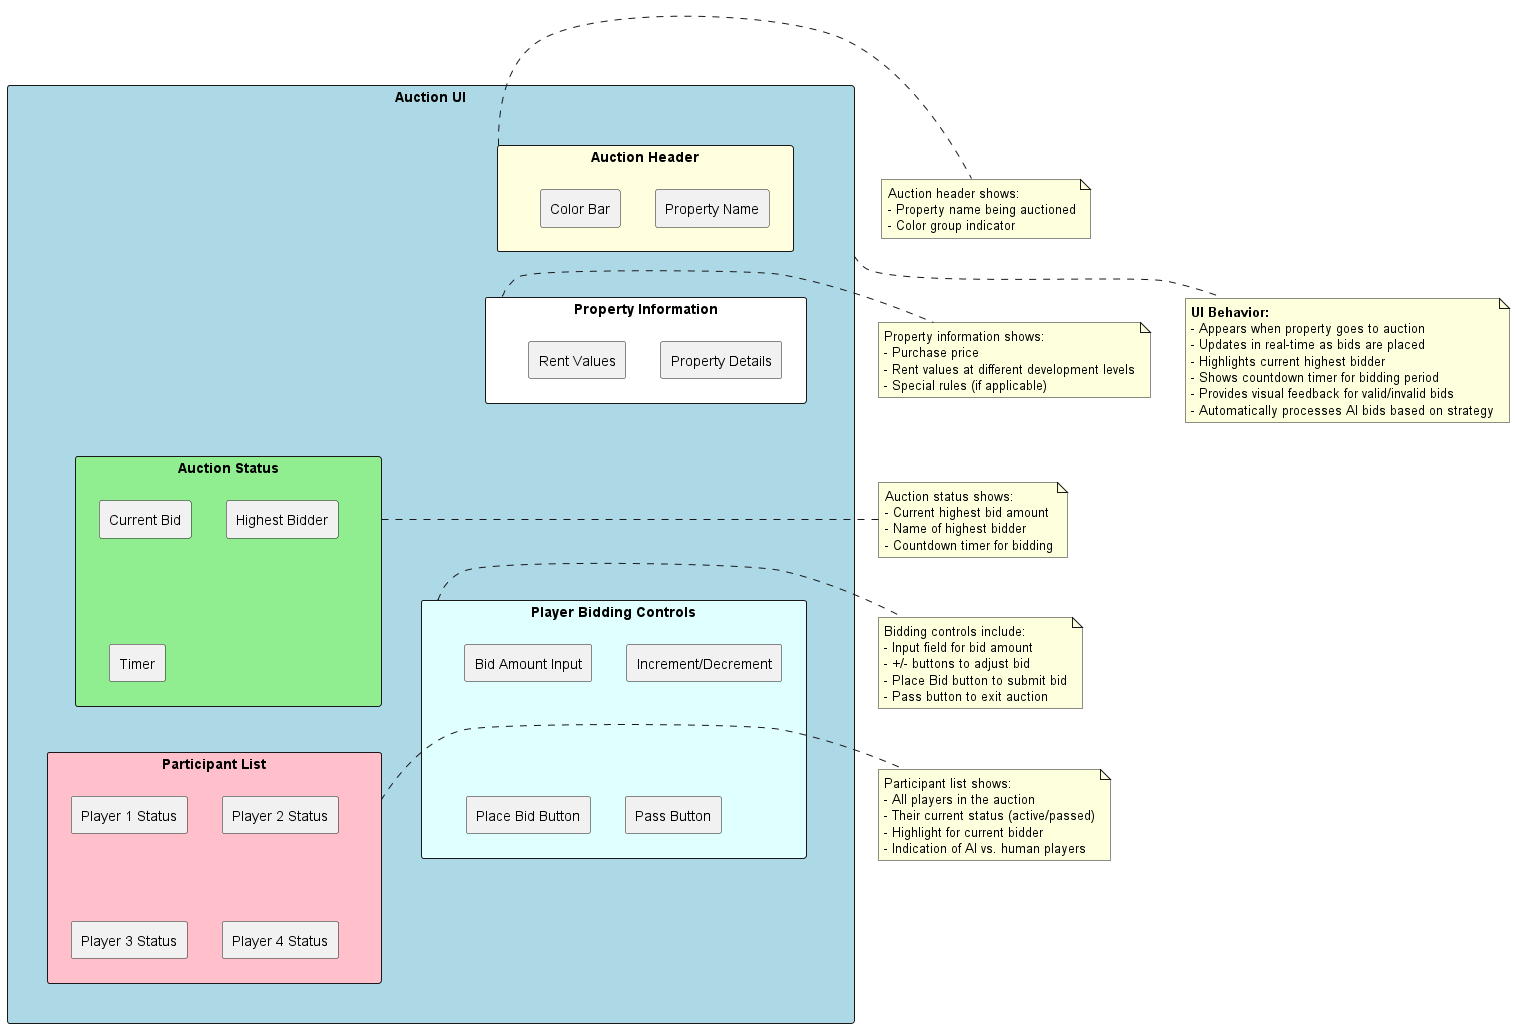

The diagram above was rendered by PlantUML. Its source (embedded in the PNG):
@startuml
skinparam backgroundColor white

rectangle "Auction UI" as AuctionUI #LightBlue {
  rectangle "Auction Header" as AuctionHeader #LightYellow {
    rectangle "Property Name" as AuctionPropName
    rectangle "Color Bar" as AuctionColorBar
  }

  rectangle "Property Information" as AuctionPropInfo #White {
    rectangle "Property Details" as PropDetails
    rectangle "Rent Values" as RentValues
  }

  rectangle "Auction Status" as AuctionStatus #LightGreen {
    rectangle "Current Bid" as CurrentBid
    rectangle "Highest Bidder" as HighestBidder
    rectangle "Timer" as Timer
  }

  rectangle "Player Bidding Controls" as BiddingControls #LightCyan {
    rectangle "Bid Amount Input" as BidInput
    rectangle "Increment/Decrement" as BidAdjust
    rectangle "Place Bid Button" as PlaceBid
    rectangle "Pass Button" as Pass
  }

  rectangle "Participant List" as ParticipantList #Pink {
    rectangle "Player 1 Status" as P1Status
    rectangle "Player 2 Status" as P2Status
    rectangle "Player 3 Status" as P3Status
    rectangle "Player 4 Status" as P4Status
  }
}

AuctionHeader -[hidden]d-> AuctionPropInfo
AuctionPropInfo -[hidden]d-> AuctionStatus
AuctionStatus -[hidden]d-> BiddingControls
BiddingControls -[hidden]d-> ParticipantList

note right of AuctionHeader
  Auction header shows:
  - Property name being auctioned
  - Color group indicator
end note

note right of AuctionPropInfo
  Property information shows:
  - Purchase price
  - Rent values at different development levels
  - Special rules (if applicable)
end note

note right of AuctionStatus
  Auction status shows:
  - Current highest bid amount
  - Name of highest bidder
  - Countdown timer for bidding
end note

note right of BiddingControls
  Bidding controls include:
  - Input field for bid amount
  - +/- buttons to adjust bid
  - Place Bid button to submit bid
  - Pass button to exit auction
end note

note right of ParticipantList
  Participant list shows:
  - All players in the auction
  - Their current status (active/passed)
  - Highlight for current bidder
  - Indication of AI vs. human players
end note

note bottom of AuctionUI
  <b>UI Behavior:</b>
  - Appears when property goes to auction
  - Updates in real-time as bids are placed
  - Highlights current highest bidder
  - Shows countdown timer for bidding period
  - Provides visual feedback for valid/invalid bids
  - Automatically processes AI bids based on strategy
end note

@enduml